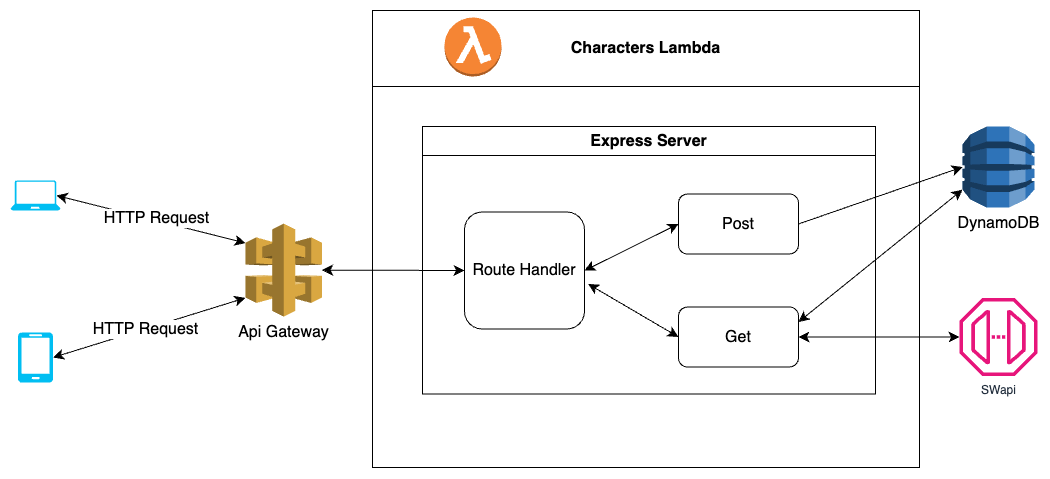

The diagram above was exported from draw.io. Its source (the exported page's mxGraphModel, read from the mxfile embedded in the PNG):
<mxGraphModel dx="1549" dy="1339" grid="0" gridSize="10" guides="1" tooltips="1" connect="1" arrows="1" fold="1" page="0" pageScale="1" pageWidth="827" pageHeight="1169" math="0" shadow="0">
  <root>
    <mxCell id="0" />
    <mxCell id="1" parent="0" />
    <mxCell id="EA-zhGeM3RjQcnEq0HJi-2" value="Api Gateway" style="outlineConnect=0;dashed=0;verticalLabelPosition=bottom;verticalAlign=top;align=center;html=1;shape=mxgraph.aws3.api_gateway;fillColor=#D9A741;gradientColor=none;fontSize=16;" vertex="1" parent="1">
      <mxGeometry x="139" y="24" width="76.5" height="93" as="geometry" />
    </mxCell>
    <mxCell id="EA-zhGeM3RjQcnEq0HJi-7" value="" style="verticalLabelPosition=bottom;html=1;verticalAlign=top;align=center;strokeColor=none;fillColor=#00BEF2;shape=mxgraph.azure.laptop;pointerEvents=1;fontSize=16;" vertex="1" parent="1">
      <mxGeometry x="-96" y="-19" width="50" height="30" as="geometry" />
    </mxCell>
    <mxCell id="EA-zhGeM3RjQcnEq0HJi-8" value="" style="verticalLabelPosition=bottom;html=1;verticalAlign=top;align=center;strokeColor=none;fillColor=#00BEF2;shape=mxgraph.azure.mobile;pointerEvents=1;fontSize=16;" vertex="1" parent="1">
      <mxGeometry x="-88.5" y="133" width="35" height="50" as="geometry" />
    </mxCell>
    <mxCell id="EA-zhGeM3RjQcnEq0HJi-22" value="DynamoDB" style="outlineConnect=0;dashed=0;verticalLabelPosition=bottom;verticalAlign=top;align=center;html=1;shape=mxgraph.aws3.dynamo_db;fillColor=#2E73B8;gradientColor=none;fontSize=16;" vertex="1" parent="1">
      <mxGeometry x="856" y="-73" width="72" height="81" as="geometry" />
    </mxCell>
    <mxCell id="EA-zhGeM3RjQcnEq0HJi-26" value="SWapi" style="sketch=0;outlineConnect=0;fontColor=#232F3E;gradientColor=none;fillColor=#E7157B;strokeColor=none;dashed=0;verticalLabelPosition=bottom;verticalAlign=top;align=center;html=1;fontSize=12;fontStyle=0;aspect=fixed;pointerEvents=1;shape=mxgraph.aws4.endpoint;" vertex="1" parent="1">
      <mxGeometry x="853" y="98.5" width="78" height="78" as="geometry" />
    </mxCell>
    <mxCell id="EA-zhGeM3RjQcnEq0HJi-34" value="Characters Lambda" style="swimlane;whiteSpace=wrap;html=1;fontSize=16;startSize=76;" vertex="1" parent="1">
      <mxGeometry x="266" y="-189" width="547" height="457" as="geometry" />
    </mxCell>
    <mxCell id="EA-zhGeM3RjQcnEq0HJi-5" value="" style="outlineConnect=0;dashed=0;verticalLabelPosition=bottom;verticalAlign=top;align=center;html=1;shape=mxgraph.aws3.lambda_function;fillColor=#F58534;gradientColor=none;fontSize=16;movable=1;resizable=1;rotatable=1;deletable=1;editable=1;locked=0;connectable=1;" vertex="1" parent="EA-zhGeM3RjQcnEq0HJi-34">
      <mxGeometry x="72" y="7" width="57" height="59" as="geometry" />
    </mxCell>
    <mxCell id="EA-zhGeM3RjQcnEq0HJi-36" value="Express Server" style="swimlane;whiteSpace=wrap;html=1;fontSize=16;startSize=29;" vertex="1" parent="EA-zhGeM3RjQcnEq0HJi-34">
      <mxGeometry x="50" y="116" width="453" height="267.5" as="geometry" />
    </mxCell>
    <mxCell id="EA-zhGeM3RjQcnEq0HJi-44" value="Route Handler" style="rounded=1;whiteSpace=wrap;html=1;fontSize=16;" vertex="1" parent="EA-zhGeM3RjQcnEq0HJi-36">
      <mxGeometry x="42" y="85.5" width="120" height="117" as="geometry" />
    </mxCell>
    <mxCell id="EA-zhGeM3RjQcnEq0HJi-45" value="Post" style="rounded=1;whiteSpace=wrap;html=1;fontSize=16;" vertex="1" parent="EA-zhGeM3RjQcnEq0HJi-36">
      <mxGeometry x="256" y="67.5" width="120" height="60" as="geometry" />
    </mxCell>
    <mxCell id="EA-zhGeM3RjQcnEq0HJi-47" value="Get" style="rounded=1;whiteSpace=wrap;html=1;fontSize=16;" vertex="1" parent="EA-zhGeM3RjQcnEq0HJi-36">
      <mxGeometry x="256" y="180.5" width="120" height="60" as="geometry" />
    </mxCell>
    <mxCell id="EA-zhGeM3RjQcnEq0HJi-50" value="" style="endArrow=classic;startArrow=classic;html=1;rounded=0;fontSize=12;curved=1;startSize=8;endSize=8;entryX=0;entryY=0.5;entryDx=0;entryDy=0;exitX=1;exitY=0.5;exitDx=0;exitDy=0;" edge="1" parent="EA-zhGeM3RjQcnEq0HJi-36" source="EA-zhGeM3RjQcnEq0HJi-44" target="EA-zhGeM3RjQcnEq0HJi-45">
      <mxGeometry width="50" height="50" relative="1" as="geometry">
        <mxPoint x="96" y="303.5" as="sourcePoint" />
        <mxPoint x="146" y="253.5" as="targetPoint" />
      </mxGeometry>
    </mxCell>
    <mxCell id="EA-zhGeM3RjQcnEq0HJi-48" value="" style="endArrow=classic;startArrow=classic;html=1;rounded=0;fontSize=12;curved=1;startSize=8;endSize=8;entryX=0;entryY=0.5;entryDx=0;entryDy=0;exitX=1.03;exitY=0.615;exitDx=0;exitDy=0;exitPerimeter=0;" edge="1" parent="EA-zhGeM3RjQcnEq0HJi-36" source="EA-zhGeM3RjQcnEq0HJi-44" target="EA-zhGeM3RjQcnEq0HJi-47">
      <mxGeometry width="50" height="50" relative="1" as="geometry">
        <mxPoint x="96" y="303.5" as="sourcePoint" />
        <mxPoint x="146" y="253.5" as="targetPoint" />
      </mxGeometry>
    </mxCell>
    <mxCell id="EA-zhGeM3RjQcnEq0HJi-38" value="" style="endArrow=classic;startArrow=classic;html=1;rounded=0;fontSize=12;curved=1;startSize=8;endSize=8;entryX=0;entryY=0.8;entryDx=0;entryDy=0;entryPerimeter=0;exitX=1;exitY=0.5;exitDx=0;exitDy=0;exitPerimeter=0;" edge="1" parent="1" source="EA-zhGeM3RjQcnEq0HJi-8" target="EA-zhGeM3RjQcnEq0HJi-2">
      <mxGeometry width="50" height="50" relative="1" as="geometry">
        <mxPoint x="484" y="230" as="sourcePoint" />
        <mxPoint x="534" y="180" as="targetPoint" />
      </mxGeometry>
    </mxCell>
    <mxCell id="EA-zhGeM3RjQcnEq0HJi-41" value="HTTP Request" style="edgeLabel;html=1;align=center;verticalAlign=middle;resizable=0;points=[];fontSize=16;" vertex="1" connectable="0" parent="EA-zhGeM3RjQcnEq0HJi-38">
      <mxGeometry x="-0.0385" relative="1" as="geometry">
        <mxPoint as="offset" />
      </mxGeometry>
    </mxCell>
    <mxCell id="EA-zhGeM3RjQcnEq0HJi-39" value="" style="endArrow=classic;startArrow=classic;html=1;rounded=0;fontSize=12;curved=1;startSize=8;endSize=8;entryX=0;entryY=0.21;entryDx=0;entryDy=0;entryPerimeter=0;exitX=0.92;exitY=0.5;exitDx=0;exitDy=0;exitPerimeter=0;" edge="1" parent="1" source="EA-zhGeM3RjQcnEq0HJi-7" target="EA-zhGeM3RjQcnEq0HJi-2">
      <mxGeometry width="50" height="50" relative="1" as="geometry">
        <mxPoint x="484" y="230" as="sourcePoint" />
        <mxPoint x="534" y="180" as="targetPoint" />
      </mxGeometry>
    </mxCell>
    <mxCell id="EA-zhGeM3RjQcnEq0HJi-40" value="HTTP Request" style="edgeLabel;html=1;align=center;verticalAlign=middle;resizable=0;points=[];fontSize=16;" vertex="1" connectable="0" parent="EA-zhGeM3RjQcnEq0HJi-39">
      <mxGeometry x="0.0426" y="2" relative="1" as="geometry">
        <mxPoint x="1" as="offset" />
      </mxGeometry>
    </mxCell>
    <mxCell id="EA-zhGeM3RjQcnEq0HJi-42" value="" style="endArrow=classic;startArrow=classic;html=1;rounded=0;fontSize=12;curved=1;startSize=8;endSize=8;exitX=0;exitY=0.5;exitDx=0;exitDy=0;" edge="1" parent="1" source="EA-zhGeM3RjQcnEq0HJi-44" target="EA-zhGeM3RjQcnEq0HJi-2">
      <mxGeometry width="50" height="50" relative="1" as="geometry">
        <mxPoint x="447" y="227" as="sourcePoint" />
        <mxPoint x="497" y="177" as="targetPoint" />
      </mxGeometry>
    </mxCell>
    <mxCell id="EA-zhGeM3RjQcnEq0HJi-53" value="" style="endArrow=classic;html=1;rounded=0;fontSize=12;curved=1;startSize=8;endSize=8;entryX=0;entryY=0.5;entryDx=0;entryDy=0;entryPerimeter=0;exitX=1;exitY=0.5;exitDx=0;exitDy=0;" edge="1" parent="1" source="EA-zhGeM3RjQcnEq0HJi-45" target="EA-zhGeM3RjQcnEq0HJi-22">
      <mxGeometry width="50" height="50" relative="1" as="geometry">
        <mxPoint x="447" y="190" as="sourcePoint" />
        <mxPoint x="497" y="140" as="targetPoint" />
      </mxGeometry>
    </mxCell>
    <mxCell id="EA-zhGeM3RjQcnEq0HJi-54" value="" style="endArrow=classic;startArrow=classic;html=1;rounded=0;fontSize=12;curved=1;startSize=8;endSize=8;entryX=0;entryY=0.78;entryDx=0;entryDy=0;entryPerimeter=0;exitX=1;exitY=0.25;exitDx=0;exitDy=0;" edge="1" parent="1" source="EA-zhGeM3RjQcnEq0HJi-47" target="EA-zhGeM3RjQcnEq0HJi-22">
      <mxGeometry width="50" height="50" relative="1" as="geometry">
        <mxPoint x="447" y="190" as="sourcePoint" />
        <mxPoint x="497" y="140" as="targetPoint" />
      </mxGeometry>
    </mxCell>
    <mxCell id="EA-zhGeM3RjQcnEq0HJi-56" value="" style="endArrow=classic;startArrow=classic;html=1;rounded=0;fontSize=12;curved=1;startSize=8;endSize=8;exitX=1;exitY=0.5;exitDx=0;exitDy=0;" edge="1" parent="1" source="EA-zhGeM3RjQcnEq0HJi-47" target="EA-zhGeM3RjQcnEq0HJi-26">
      <mxGeometry width="50" height="50" relative="1" as="geometry">
        <mxPoint x="447" y="190" as="sourcePoint" />
        <mxPoint x="497" y="140" as="targetPoint" />
      </mxGeometry>
    </mxCell>
  </root>
</mxGraphModel>